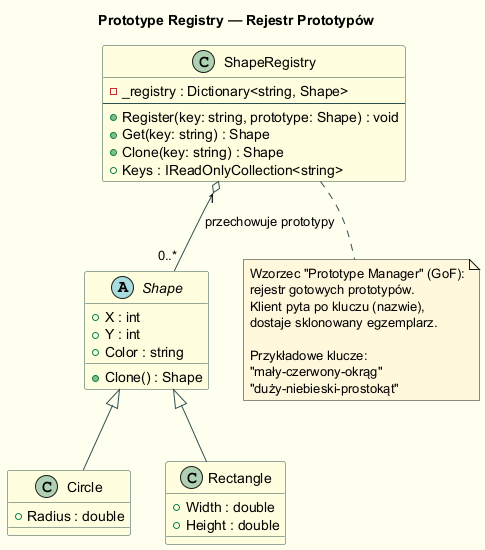

The diagram above was rendered by PlantUML. Its source (embedded in the PNG):
@startuml prototype_registry_class
skinparam backgroundColor #FFFFF0
skinparam class {
  BackgroundColor LightYellow
  BorderColor DarkSlateGray
}
skinparam note {
  BackgroundColor #FFF8DC
}
skinparam ArrowColor DarkSlateGray

title Prototype Registry — Rejestr Prototypów

class ShapeRegistry {
  - _registry : Dictionary<string, Shape>
  --
  + Register(key: string, prototype: Shape) : void
  + Get(key: string) : Shape
  + Clone(key: string) : Shape
  + Keys : IReadOnlyCollection<string>
}

abstract class Shape {
  + X : int
  + Y : int
  + Color : string
  + Clone() : Shape
}

class Circle {
  + Radius : double
}
class Rectangle {
  + Width : double
  + Height : double
}

ShapeRegistry "1" o-- "0..*" Shape : przechowuje prototypy
Shape <|-- Circle
Shape <|-- Rectangle

note bottom of ShapeRegistry
  Wzorzec "Prototype Manager" (GoF):
  rejestr gotowych prototypów.
  Klient pyta po kluczu (nazwie),
  dostaje sklonowany egzemplarz.
  
  Przykładowe klucze:
  "mały-czerwony-okrąg"
  "duży-niebieski-prostokąt"
end note

@enduml